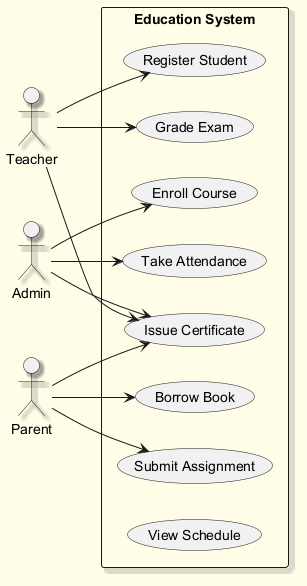

The diagram above was rendered by PlantUML. Its source (embedded in the PNG):
@startuml
skinparam backgroundColor #FFFDE7
skinparam classBackgroundColor #FFF9C4
skinparam classBorderColor #F57F17
skinparam shadowing true
left to right direction
actor "Teacher" as Teacher
actor "Admin" as Admin
actor "Parent" as Parent
rectangle "Education System" {
  usecase "Register Student" as UC_RegisterStudent
  usecase "Borrow Book" as UC_BorrowBook
  usecase "Issue Certificate" as UC_IssueCertificate
  usecase "Grade Exam" as UC_GradeExam
  usecase "Enroll Course" as UC_EnrollCourse
  usecase "Submit Assignment" as UC_SubmitAssignment
  usecase "Take Attendance" as UC_TakeAttendance
  usecase "View Schedule" as UC_ViewSchedule
}
Teacher --> UC_IssueCertificate
Teacher --> UC_RegisterStudent
Teacher --> UC_GradeExam
Admin --> UC_TakeAttendance
Admin --> UC_EnrollCourse
Admin --> UC_IssueCertificate
Parent --> UC_BorrowBook
Parent --> UC_SubmitAssignment
Parent --> UC_IssueCertificate
@enduml